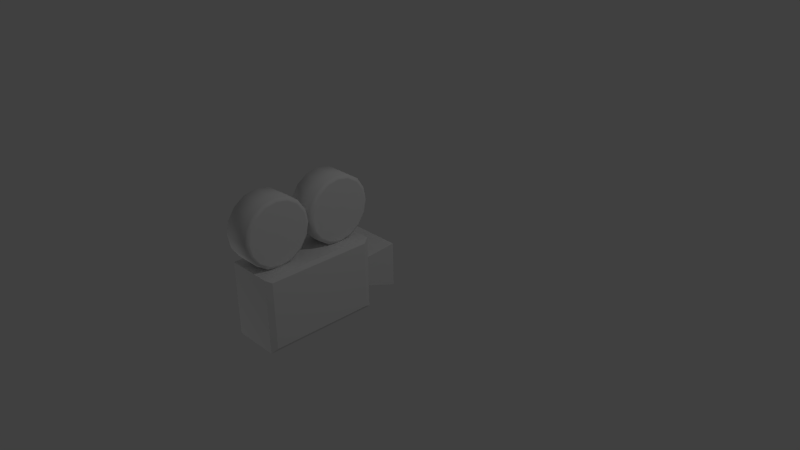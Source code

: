 # Source: camera.blend  (saved by Blender 2.76.0; exported with 4.5.12 LTS)
import bpy
from mathutils import Matrix  # noqa: F401  (used for matrix-valued properties, if any)

bpy.ops.wm.read_factory_settings(use_empty=True)
scene = bpy.context.scene
scene.name = 'Scene'

# ---- collections
col_collection_1 = bpy.data.collections.new('Collection 1'); scene.collection.children.link(col_collection_1)

# ---- materials (node trees are filled in below, after node groups)
mat_material = bpy.data.materials.new('Material')
mat_material.alpha_threshold = 0.0
mat_material.use_transparent_shadow = False
mat_material.roughness = 0.5
mat_material.line_color = (0.0, 0.0, 0.0, 1.0)

# ---- material node trees

# ---- world
world_world = bpy.data.worlds.new('World'); scene.world = world_world
world_world.color = (0.05088, 0.05088, 0.05088)
world_world.use_sun_shadow = False
world_world.sun_shadow_jitter_overblur = 0.0
world_world.cycles.sampling_method = 'MANUAL'
world_world.cycles.sample_map_resolution = 256

# ---- cameras
cam_camera = bpy.data.cameras.new('Camera')
cam_camera.clip_end = 100.0
cam_camera.lens = 35.0
cam_camera.sensor_width = 32.0
cam_camera.sensor_height = 18.0
cam_camera.ortho_scale = 7.314
cam_camera.dof.focus_distance = 0.0
cam_camera.dof.aperture_fstop = 128.0

# ---- lights
light_lamp_001 = bpy.data.lights.new('Lamp.001', 'POINT')
light_lamp_001.transmission_factor = 0.0
light_lamp_001.cutoff_distance = 30.0
light_lamp_001.energy = 100.0
light_lamp_001.shadow_buffer_clip_start = 1.001
light_lamp_001.shadow_soft_size = 0.1
light_lamp_001.shadow_maximum_resolution = 0.006
light_lamp_001.use_absolute_resolution = True
light_lamp_001.cycles.use_multiple_importance_sampling = False
light_lamp = bpy.data.lights.new('Lamp', 'POINT')
light_lamp.transmission_factor = 0.0
light_lamp.cutoff_distance = 30.0
light_lamp.energy = 100.0
light_lamp.shadow_buffer_clip_start = 1.001
light_lamp.shadow_soft_size = 0.1
light_lamp.shadow_maximum_resolution = 0.006
light_lamp.use_absolute_resolution = True
light_lamp.cycles.use_multiple_importance_sampling = False

# ---- meshes
me_cube = bpy.data.meshes.new('Cube')
me_cube.from_pydata([(-0.5589, -0.004413, 1.885), (0.4697, -0.004413, 1.885), (-0.5589, -0.04833, 1.542), (0.4697, -0.04833, 1.542), (-0.5589, -0.1734, 1.25), (0.4697, -0.1734, 1.25), (-0.5589, -0.3606, 1.055), (0.4697, -0.3606, 1.055), (-0.5589, -0.5814, 0.987), (0.4697, -0.5814, 0.987), (-0.5589, -0.8022, 1.055), (0.4697, -0.8022, 1.055), (-0.5589, -0.9893, 1.25), (0.4697, -0.9893, 1.25), (-0.5589, -1.114, 1.542), (0.4697, -1.114, 1.542), (-0.5589, -1.158, 1.885), (0.4697, -1.158, 1.885), (-0.5589, -1.114, 2.229), (0.4697, -1.114, 2.229), (-0.5589, -0.9893, 2.521), (0.4697, -0.9893, 2.521), (-0.5589, -0.8022, 2.716), (0.4697, -0.8022, 2.716), (-0.5589, -0.5814, 2.784), (0.4697, -0.5814, 2.784), (-0.5589, -0.3606, 2.716), (0.4697, -0.3606, 2.716), (-0.5589, -0.1734, 2.521), (0.4697, -0.1734, 2.521), (-0.5589, -0.04833, 2.229), (0.4697, -0.04833, 2.229), (-0.6456, -0.06202, 1.885), (-0.6456, -0.1016, 1.576), (0.5565, -0.1016, 1.576), (0.5565, -0.06202, 1.885), (-0.6456, -0.2141, 1.314), (0.5565, -0.2141, 1.314), (-0.6456, -0.3826, 1.138), (0.5565, -0.3826, 1.138), (-0.6456, -0.5814, 1.077), (0.5565, -0.5814, 1.077), (-0.6456, -0.7801, 1.138), (0.5565, -0.7801, 1.138), (-0.6456, -0.9486, 1.314), (0.5565, -0.9486, 1.314), (-0.6456, -1.061, 1.576), (0.5565, -1.061, 1.576), (-0.6456, -1.101, 1.885), (0.5565, -1.101, 1.885), (-0.6456, -1.061, 2.195), (0.5565, -1.061, 2.195), (-0.6456, -0.9486, 2.457), (0.5565, -0.9486, 2.457), (-0.6456, -0.7801, 2.633), (0.5565, -0.7801, 2.633), (-0.6456, -0.5814, 2.694), (0.5565, -0.5814, 2.694), (-0.6456, -0.3826, 2.633), (0.5565, -0.3826, 2.633), (-0.6456, -0.2141, 2.457), (0.5565, -0.2141, 2.457), (-0.6456, -0.1016, 2.195), (0.5565, -0.1016, 2.195), (-0.845, 0.9979, -0.4068), (-0.845, 0.9979, 0.4068), (-1.099, 1.474, -0.6051), (-1.099, 1.474, 0.6051), (0.845, 0.9979, -0.4068), (0.845, 0.9979, 0.4068), (1.099, 1.474, -0.6051), (1.099, 1.474, 0.6051), (-1.026, 1.474, 0.566), (-1.026, 1.474, -0.566), (1.026, 1.474, 0.566), (1.026, 1.474, -0.566), (-0.7888, 1.029, 0.3789), (-0.7888, 1.029, -0.3789), (0.7888, 1.029, 0.3789), (0.7888, 1.029, -0.3789), (-0.5589, 1.159, 1.885), (0.4697, 1.159, 1.885), (-0.5589, 1.115, 1.542), (0.4697, 1.115, 1.542), (-0.5589, 0.9904, 1.25), (0.4697, 0.9904, 1.25), (-0.5589, 0.8032, 1.055), (0.4697, 0.8032, 1.055), (-0.5589, 0.5824, 0.987), (0.4697, 0.5824, 0.987), (-0.5589, 0.3616, 1.055), (0.4697, 0.3616, 1.055), (-0.5589, 0.1744, 1.25), (0.4697, 0.1744, 1.25), (-0.5589, 0.04935, 1.542), (0.4697, 0.04935, 1.542), (-0.5589, 0.005427, 1.885), (0.4697, 0.005427, 1.885), (-0.5589, 0.04935, 2.229), (0.4697, 0.04935, 2.229), (-0.5589, 0.1744, 2.521), (0.4697, 0.1744, 2.521), (-0.5589, 0.3616, 2.716), (0.4697, 0.3616, 2.716), (-0.5589, 0.5824, 2.784), (0.4697, 0.5824, 2.784), (-0.5589, 0.8032, 2.716), (0.4697, 0.8032, 2.716), (-0.5589, 0.9904, 2.521), (0.4697, 0.9904, 2.521), (-0.5589, 1.115, 2.229), (0.4697, 1.115, 2.229), (-0.6456, 1.102, 1.885), (-0.6456, 1.062, 1.576), (0.5565, 1.062, 1.576), (0.5565, 1.102, 1.885), (-0.6456, 0.9496, 1.314), (0.5565, 0.9496, 1.314), (-0.6456, 0.7811, 1.138), (0.5565, 0.7811, 1.138), (-0.6456, 0.5824, 1.077), (0.5565, 0.5824, 1.077), (-0.6456, 0.3836, 1.138), (0.5565, 0.3836, 1.138), (-0.6456, 0.2151, 1.314), (0.5565, 0.2151, 1.314), (-0.6456, 0.1026, 1.576), (0.5565, 0.1026, 1.576), (-0.6456, 0.06303, 1.885), (0.5565, 0.06303, 1.885), (-0.6456, 0.1026, 2.195), (0.5565, 0.1026, 2.195), (-0.6456, 0.2151, 2.457), (0.5565, 0.2151, 2.457), (-0.6456, 0.3836, 2.633), (0.5565, 0.3836, 2.633), (-0.6456, 0.5824, 2.694), (0.5565, 0.5824, 2.694), (-0.6456, 0.7811, 2.633), (0.5565, 0.7811, 2.633), (-0.6456, 0.9496, 2.457), (0.5565, 0.9496, 2.457), (-0.6456, 1.062, 2.195), (0.5565, 1.062, 2.195), (1.0, 0.9012, -0.9012), (0.9012, 1.0, -1.0), (1.0, -0.9012, -0.9012), (0.9012, -1.0, -1.0), (-1.0, -0.9012, -0.9012), (-0.9012, -1.0, -1.0), (-1.0, 0.9012, -0.9012), (-0.9012, 1.0, -1.0), (0.9012, 1.0, 1.0), (1.0, 0.9012, 0.9012), (1.0, -0.9012, 0.9012), (0.9012, -1.0, 1.0), (-1.0, -0.9012, 0.9012), (-0.9012, -1.0, 1.0), (-1.0, 0.9012, 0.9012), (-0.9012, 1.0, 1.0)], [], [(0, 1, 3, 2), (2, 3, 5, 4), (4, 5, 7, 6), (6, 7, 9, 8), (8, 9, 11, 10), (10, 11, 13, 12), (12, 13, 15, 14), (14, 15, 17, 16), (16, 17, 19, 18), (18, 19, 21, 20), (20, 21, 23, 22), (22, 23, 25, 24), (24, 25, 27, 26), (26, 27, 29, 28), (0, 2, 33, 32), (30, 31, 1, 0), (28, 29, 31, 30), (26, 28, 60, 58), (34, 35, 63, 61, 59, 57, 55, 53, 51, 49, 47, 45, 43, 41, 39, 37), (32, 33, 36, 38, 40, 42, 44, 46, 48, 50, 52, 54, 56, 58, 60, 62), (11, 9, 41, 43), (29, 27, 59, 61), (3, 1, 35, 34), (18, 20, 52, 50), (21, 19, 51, 53), (10, 12, 44, 42), (28, 30, 62, 60), (13, 11, 43, 45), (31, 29, 61, 63), (2, 4, 36, 33), (20, 22, 54, 52), (5, 3, 34, 37), (23, 21, 53, 55), (12, 14, 46, 44), (30, 0, 32, 62), (15, 13, 45, 47), (1, 31, 63, 35), (4, 6, 38, 36), (22, 24, 56, 54), (7, 5, 37, 39), (25, 23, 55, 57), (14, 16, 48, 46), (17, 15, 47, 49), (6, 8, 40, 38), (24, 26, 58, 56), (9, 7, 39, 41), (27, 25, 57, 59), (16, 18, 50, 48), (19, 17, 49, 51), (8, 10, 42, 40), (65, 67, 66, 64), (70, 66, 73, 75), (71, 69, 68, 70), (64, 66, 70, 68), (69, 71, 67, 65), (75, 73, 77, 79), (67, 71, 74, 72), (66, 67, 72, 73), (71, 70, 75, 74), (76, 78, 79, 77), (72, 74, 78, 76), (74, 75, 79, 78), (73, 72, 76, 77), (152, 145, 151, 159), (147, 155, 157, 149), (148, 156, 158, 150), (152, 159, 157, 155), (144, 153, 154, 146), (80, 81, 83, 82), (82, 83, 85, 84), (84, 85, 87, 86), (86, 87, 89, 88), (88, 89, 91, 90), (90, 91, 93, 92), (92, 93, 95, 94), (94, 95, 97, 96), (96, 97, 99, 98), (98, 99, 101, 100), (100, 101, 103, 102), (102, 103, 105, 104), (104, 105, 107, 106), (106, 107, 109, 108), (80, 82, 113, 112), (110, 111, 81, 80), (108, 109, 111, 110), (106, 108, 140, 138), (114, 115, 143, 141, 139, 137, 135, 133, 131, 129, 127, 125, 123, 121, 119, 117), (112, 113, 116, 118, 120, 122, 124, 126, 128, 130, 132, 134, 136, 138, 140, 142), (91, 89, 121, 123), (109, 107, 139, 141), (83, 81, 115, 114), (98, 100, 132, 130), (101, 99, 131, 133), (90, 92, 124, 122), (108, 110, 142, 140), (93, 91, 123, 125), (111, 109, 141, 143), (82, 84, 116, 113), (100, 102, 134, 132), (85, 83, 114, 117), (103, 101, 133, 135), (92, 94, 126, 124), (110, 80, 112, 142), (95, 93, 125, 127), (81, 111, 143, 115), (84, 86, 118, 116), (102, 104, 136, 134), (87, 85, 117, 119), (105, 103, 135, 137), (94, 96, 128, 126), (97, 95, 127, 129), (86, 88, 120, 118), (104, 106, 138, 136), (89, 87, 119, 121), (107, 105, 137, 139), (96, 98, 130, 128), (99, 97, 129, 131), (88, 90, 122, 120), (144, 146, 147, 145), (145, 152, 153, 144), (146, 154, 155, 147), (148, 150, 151, 149), (149, 157, 156, 148), (150, 158, 159, 151), (152, 155, 154, 153), (157, 159, 158, 156), (145, 147, 149, 151)])
me_cube.polygons.foreach_set('use_smooth', [1, 1, 1, 1, 1, 1, 1, 1, 1, 1, 1, 1, 1, 1, 1, 1, 1, 1, 0, 0, 1, 1, 1, 1, 1, 1, 1, 1, 1, 1, 1, 1, 1, 1, 1, 1, 1, 1, 1, 1, 1, 1, 1, 1, 1, 1, 1, 1, 1, 1, 0, 0, 0, 0, 0, 0, 0, 0, 0, 0, 0, 0, 0, 0, 0, 0, 0, 0, 1, 1, 1, 1, 1, 1, 1, 1, 1, 1, 1, 1, 1, 1, 1, 1, 1, 1, 0, 0, 1, 1, 1, 1, 1, 1, 1, 1, 1, 1, 1, 1, 1, 1, 1, 1, 1, 1, 1, 1, 1, 1, 1, 1, 1, 1, 1, 1, 1, 1, 0, 0, 0, 0, 0, 0, 0, 0, 0])
_uv = me_cube.uv_layers.new(name='UVMap')
_uv.uv.foreach_set('vector', [0.07245, 0.1775, 0.004076, 0.1756, 0.02033, 0.09788, 0.07768, 0.1382, 0.07768, 0.1382, 0.02033, 0.09788, 0.06465, 0.04161, 0.09917, 0.1058, 0.09917, 0.1058, 0.06465, 0.04161, 0.1167, 0.01317, 0.1281, 0.08459, 0.1281, 0.08459, 0.1167, 0.01317, 0.1651, 0.005232, 0.1575, 0.07554, 0.1575, 0.07554, 0.1651, 0.005232, 0.213, 0.01214, 0.1885, 0.08001, 0.1885, 0.08001, 0.213, 0.01214, 0.2645, 0.03825, 0.2204, 0.09795, 0.2204, 0.09795, 0.2645, 0.03825, 0.3108, 0.09131, 0.2486, 0.1284, 0.2486, 0.1284, 0.3108, 0.09131, 0.3319, 0.1673, 0.263, 0.1675, 0.263, 0.1675, 0.3319, 0.1673, 0.3158, 0.2449, 0.2586, 0.2076, 0.2586, 0.2076, 0.3158, 0.2449, 0.2714, 0.3013, 0.2403, 0.2402, 0.2403, 0.2402, 0.2714, 0.3013, 0.2191, 0.3294, 0.2133, 0.26, 0.2133, 0.26, 0.2191, 0.3294, 0.1709, 0.3369, 0.1828, 0.2663, 0.1828, 0.2663, 0.1709, 0.3369, 0.1234, 0.33, 0.1499, 0.2614, 0.1499, 0.2614, 0.1234, 0.33, 0.07182, 0.3043, 0.1161, 0.2449, 0.746, 0.8689, 0.7527, 0.8214, 0.7723, 0.8273, 0.7671, 0.8684, 0.08734, 0.2155, 0.02534, 0.2515, 0.004076, 0.1756, 0.07245, 0.1775, 0.1161, 0.2449, 0.07182, 0.3043, 0.02534, 0.2515, 0.08734, 0.2155, 0.8257, 0.9808, 0.7856, 0.9551, 0.8, 0.9428, 0.8329, 0.965, 0.7084, 0.8272, 0.7172, 0.8673, 0.7108, 0.9076, 0.6896, 0.9417, 0.6577, 0.9645, 0.6201, 0.973, 0.5821, 0.9657, 0.5491, 0.9437, 0.5261, 0.91, 0.5172, 0.8699, 0.5237, 0.8296, 0.5447, 0.7954, 0.5763, 0.7725, 0.6139, 0.7642, 0.6519, 0.7717, 0.6851, 0.7937, 0.7671, 0.8684, 0.7723, 0.8273, 0.7921, 0.7924, 0.823, 0.769, 0.8596, 0.7601, 0.897, 0.7672, 0.9299, 0.7893, 0.9534, 0.8231, 0.9631, 0.8637, 0.9576, 0.9047, 0.9378, 0.9397, 0.907, 0.9631, 0.8703, 0.9721, 0.8329, 0.965, 0.8, 0.9428, 0.7765, 0.909, 0.5678, 0.7572, 0.6135, 0.7478, 0.6139, 0.7642, 0.5763, 0.7725, 0.7052, 0.9533, 0.6663, 0.9799, 0.6577, 0.9645, 0.6896, 0.9417, 0.7279, 0.8206, 0.7386, 0.867, 0.7172, 0.8673, 0.7084, 0.8272, 0.9772, 0.9107, 0.9534, 0.9512, 0.9378, 0.9397, 0.9576, 0.9047, 0.5341, 0.9556, 0.5066, 0.9166, 0.5261, 0.91, 0.5491, 0.9437, 0.9043, 0.7513, 0.9443, 0.7771, 0.9299, 0.7893, 0.897, 0.7672, 0.7856, 0.9551, 0.7576, 0.9159, 0.7765, 0.909, 0.8, 0.9428, 0.529, 0.7839, 0.5678, 0.7572, 0.5763, 0.7725, 0.5447, 0.7954, 0.7307, 0.9137, 0.7052, 0.9533, 0.6896, 0.9417, 0.7108, 0.9076, 0.7527, 0.8214, 0.7766, 0.7809, 0.7921, 0.7924, 0.7723, 0.8273, 0.9534, 0.9512, 0.9157, 0.9786, 0.907, 0.9631, 0.9378, 0.9397, 0.7, 0.7817, 0.7279, 0.8206, 0.7084, 0.8272, 0.6851, 0.7937, 0.5745, 0.9813, 0.5341, 0.9556, 0.5491, 0.9437, 0.5821, 0.9657, 0.9443, 0.7771, 0.9723, 0.8163, 0.9534, 0.8231, 0.9299, 0.7893, 0.7576, 0.9159, 0.746, 0.8689, 0.7671, 0.8684, 0.7765, 0.909, 0.5039, 0.8236, 0.529, 0.7839, 0.5447, 0.7954, 0.5237, 0.8296, 0.7386, 0.867, 0.7307, 0.9137, 0.7108, 0.9076, 0.7172, 0.8673, 0.7766, 0.7809, 0.8142, 0.7535, 0.823, 0.769, 0.7921, 0.7924, 0.9157, 0.9786, 0.8712, 0.9887, 0.8703, 0.9721, 0.907, 0.9631, 0.6596, 0.7561, 0.7, 0.7817, 0.6851, 0.7937, 0.6519, 0.7717, 0.6207, 0.9894, 0.5745, 0.9813, 0.5821, 0.9657, 0.6201, 0.973, 0.9723, 0.8163, 0.9841, 0.8632, 0.9631, 0.8637, 0.9534, 0.8231, 0.4958, 0.8702, 0.5039, 0.8236, 0.5237, 0.8296, 0.5172, 0.8699, 0.8142, 0.7535, 0.8588, 0.7434, 0.8596, 0.7601, 0.823, 0.769, 0.8712, 0.9887, 0.8257, 0.9808, 0.8329, 0.965, 0.8703, 0.9721, 0.6135, 0.7478, 0.6596, 0.7561, 0.6519, 0.7717, 0.6139, 0.7642, 0.6663, 0.9799, 0.6207, 0.9894, 0.6201, 0.973, 0.6577, 0.9645, 0.9841, 0.8632, 0.9772, 0.9107, 0.9576, 0.9047, 0.9631, 0.8637, 0.5066, 0.9166, 0.4958, 0.8702, 0.5172, 0.8699, 0.5261, 0.91, 0.8588, 0.7434, 0.9043, 0.7513, 0.897, 0.7672, 0.8596, 0.7601, 0.4991, 0.135, 0.4365, 0.1887, 0.4365, 0.004884, 0.4991, 0.05859, 0.9962, 0.1869, 0.7148, 0.1869, 0.7247, 0.1776, 0.9864, 0.1774, 0.7088, 0.1887, 0.6462, 0.135, 0.6462, 0.05859, 0.7088, 0.004884, 0.4991, 0.05859, 0.4365, 0.004884, 0.7088, 0.004884, 0.6462, 0.05859, 0.6462, 0.135, 0.7088, 0.1887, 0.4365, 0.1887, 0.4991, 0.135, 0.9864, 0.1774, 0.7247, 0.1776, 0.785, 0.1322, 0.9297, 0.1323, 0.7147, 0.005026, 0.9961, 0.005026, 0.9861, 0.01246, 0.7245, 0.01263, 0.7148, 0.1869, 0.7147, 0.005026, 0.7245, 0.01263, 0.7247, 0.1776, 0.9961, 0.005026, 0.9962, 0.1869, 0.9864, 0.1774, 0.9861, 0.01246, 0.7852, 0.05963, 0.9299, 0.05973, 0.9297, 0.1323, 0.785, 0.1322, 0.7245, 0.01263, 0.9861, 0.01246, 0.9299, 0.05973, 0.7852, 0.05963, 0.9861, 0.01246, 0.9864, 0.1774, 0.9297, 0.1323, 0.9299, 0.05973, 0.7247, 0.1776, 0.7245, 0.01263, 0.7852, 0.05963, 0.785, 0.1322, 0.8439, 0.5428, 0.8439, 0.3872, 0.9841, 0.3872, 0.9841, 0.5428, 0.6806, 0.6903, 0.525, 0.6903, 0.525, 0.5501, 0.6806, 0.5501, 0.6729, 0.239, 0.6729, 0.3792, 0.5327, 0.3792, 0.5327, 0.239, 0.6883, 0.3869, 0.8285, 0.3869, 0.8285, 0.5424, 0.6883, 0.5424, 0.6729, 0.3946, 0.6729, 0.5348, 0.5327, 0.5348, 0.5327, 0.3946, 0.3348, 0.5074, 0.2639, 0.5056, 0.2542, 0.4659, 0.3165, 0.4308, 0.3165, 0.4308, 0.2542, 0.4659, 0.229, 0.435, 0.2721, 0.3762, 0.2721, 0.3762, 0.229, 0.435, 0.1999, 0.4147, 0.2217, 0.3483, 0.2217, 0.3483, 0.1999, 0.4147, 0.1702, 0.4081, 0.1742, 0.3396, 0.1742, 0.3396, 0.1702, 0.4081, 0.1403, 0.4152, 0.1255, 0.3456, 0.1255, 0.3456, 0.1403, 0.4152, 0.1098, 0.4343, 0.07246, 0.372, 0.07246, 0.372, 0.1098, 0.4343, 0.08632, 0.4665, 0.02611, 0.4268, 0.02611, 0.4268, 0.08632, 0.4665, 0.07686, 0.5057, 0.00711, 0.5037, 0.00711, 0.5037, 0.07686, 0.5057, 0.08734, 0.5448, 0.02547, 0.5803, 0.02547, 0.5803, 0.08734, 0.5448, 0.1125, 0.5759, 0.06973, 0.6349, 0.06973, 0.6349, 0.1125, 0.5759, 0.1416, 0.5964, 0.1201, 0.6628, 0.1201, 0.6628, 0.1416, 0.5964, 0.1713, 0.6031, 0.1675, 0.6716, 0.1675, 0.6716, 0.1713, 0.6031, 0.2012, 0.5961, 0.2162, 0.6656, 0.2162, 0.6656, 0.2012, 0.5961, 0.2317, 0.5772, 0.2693, 0.6393, 0.2517, 0.8709, 0.2586, 0.825, 0.278, 0.8308, 0.2725, 0.8704, 0.3158, 0.5846, 0.2552, 0.5452, 0.2639, 0.5056, 0.3348, 0.5074, 0.2693, 0.6393, 0.2317, 0.5772, 0.2552, 0.5452, 0.3158, 0.5846, 0.3298, 0.9796, 0.2902, 0.9546, 0.3046, 0.9427, 0.337, 0.9642, 0.2131, 0.8278, 0.2216, 0.8672, 0.2155, 0.9068, 0.1954, 0.9403, 0.1652, 0.9629, 0.1295, 0.9714, 0.09331, 0.9643, 0.06176, 0.9427, 0.03977, 0.9097, 0.03133, 0.8703, 0.03737, 0.8306, 0.05711, 0.7969, 0.08714, 0.7743, 0.1228, 0.7661, 0.159, 0.7734, 0.1908, 0.7949, 0.2725, 0.8704, 0.278, 0.8308, 0.2978, 0.797, 0.3282, 0.7743, 0.3645, 0.7659, 0.4015, 0.7731, 0.4341, 0.7945, 0.4572, 0.8273, 0.4666, 0.8667, 0.4611, 0.9063, 0.4409, 0.9399, 0.4103, 0.9626, 0.374, 0.9712, 0.337, 0.9642, 0.3046, 0.9427, 0.2818, 0.9098, 0.07889, 0.7593, 0.1223, 0.75, 0.1228, 0.7661, 0.08714, 0.7743, 0.2103, 0.9517, 0.1735, 0.978, 0.1652, 0.9629, 0.1954, 0.9403, 0.2316, 0.8213, 0.242, 0.8669, 0.2216, 0.8672, 0.2131, 0.8278, 0.4804, 0.9121, 0.4562, 0.9512, 0.4409, 0.9399, 0.4611, 0.9063, 0.04757, 0.9544, 0.02124, 0.9162, 0.03977, 0.9097, 0.06176, 0.9427, 0.4088, 0.7577, 0.4484, 0.7827, 0.4341, 0.7945, 0.4015, 0.7731, 0.2902, 0.9546, 0.263, 0.9164, 0.2818, 0.9098, 0.3046, 0.9427, 0.04213, 0.7856, 0.07889, 0.7593, 0.08714, 0.7743, 0.05711, 0.7969, 0.2344, 0.9127, 0.2103, 0.9517, 0.1954, 0.9403, 0.2155, 0.9068, 0.2586, 0.825, 0.2824, 0.7858, 0.2978, 0.797, 0.278, 0.8308, 0.4562, 0.9512, 0.4189, 0.9776, 0.4103, 0.9626, 0.4409, 0.9399, 0.2049, 0.7831, 0.2316, 0.8213, 0.2131, 0.8278, 0.1908, 0.7949, 0.08613, 0.9796, 0.04757, 0.9544, 0.06176, 0.9427, 0.09331, 0.9643, 0.4484, 0.7827, 0.476, 0.8207, 0.4572, 0.8273, 0.4341, 0.7945, 0.263, 0.9164, 0.2517, 0.8709, 0.2725, 0.8704, 0.2818, 0.9098, 0.01843, 0.8247, 0.04213, 0.7856, 0.05711, 0.7969, 0.03737, 0.8306, 0.242, 0.8669, 0.2344, 0.9127, 0.2155, 0.9068, 0.2216, 0.8672, 0.2824, 0.7858, 0.3197, 0.7593, 0.3282, 0.7743, 0.2978, 0.797, 0.4189, 0.9776, 0.3748, 0.9873, 0.374, 0.9712, 0.4103, 0.9626, 0.1663, 0.758, 0.2049, 0.7831, 0.1908, 0.7949, 0.159, 0.7734, 0.1302, 0.9875, 0.08613, 0.9796, 0.09331, 0.9643, 0.1295, 0.9714, 0.476, 0.8207, 0.4874, 0.8662, 0.4666, 0.8667, 0.4572, 0.8273, 0.01092, 0.8706, 0.01843, 0.8247, 0.03737, 0.8306, 0.03133, 0.8703, 0.3197, 0.7593, 0.3639, 0.7498, 0.3645, 0.7659, 0.3282, 0.7743, 0.3748, 0.9873, 0.3298, 0.9796, 0.337, 0.9642, 0.374, 0.9712, 0.1223, 0.75, 0.1663, 0.758, 0.159, 0.7734, 0.1228, 0.7661, 0.1735, 0.978, 0.1302, 0.9875, 0.1295, 0.9714, 0.1652, 0.9629, 0.4874, 0.8662, 0.4804, 0.9121, 0.4611, 0.9063, 0.4666, 0.8667, 0.02124, 0.9162, 0.01092, 0.8706, 0.03133, 0.8703, 0.03977, 0.9097, 0.3639, 0.7498, 0.4088, 0.7577, 0.4015, 0.7731, 0.3645, 0.7659, 0.6729, 0.3946, 0.5327, 0.3946, 0.525, 0.3869, 0.6806, 0.3869, 0.8439, 0.3872, 0.8439, 0.5428, 0.8363, 0.5351, 0.8363, 0.3949, 0.5327, 0.3946, 0.5327, 0.5348, 0.525, 0.5424, 0.525, 0.3869, 0.6729, 0.239, 0.5327, 0.239, 0.525, 0.2313, 0.6806, 0.2313, 0.6806, 0.5501, 0.525, 0.5501, 0.5327, 0.5424, 0.6729, 0.5424, 0.5327, 0.239, 0.5327, 0.3792, 0.525, 0.3869, 0.525, 0.2313, 0.6883, 0.3869, 0.6883, 0.5424, 0.6806, 0.5348, 0.6806, 0.3946, 0.8285, 0.5424, 0.8285, 0.3869, 0.8362, 0.3946, 0.8362, 0.5348, 0.3773, 0.5425, 0.3773, 0.3869, 0.5175, 0.3869, 0.5175, 0.5425])
me_cube.materials.append(mat_material)
me_cube.use_remesh_preserve_volume = False
me_cube.use_remesh_preserve_attributes = False
me_cube.use_mirror_vertex_groups = False
me_cube.update()

# ---- objects
ob_lamp_001 = bpy.data.objects.new('Lamp.001', light_lamp_001)
ob_cube = bpy.data.objects.new('Cube', me_cube)
ob_lamp = bpy.data.objects.new('Lamp', light_lamp)
ob_camera = bpy.data.objects.new('Camera', cam_camera)

# ---- transforms, parenting, visibility, modifiers, constraints
ob_lamp_001.location = (-3.886, -4.085, -5.017)
ob_lamp_001.rotation_euler = (0.6503, 0.05522, 1.866)
ob_lamp_001.lock_rotations_4d = False
ob_lamp_001.empty_display_type = 'ARROWS'
ob_lamp_001.color = (0.0, 0.0, 0.0, 0.0)
ob_lamp_001.lineart.crease_threshold = 0.0
ob_cube.location = (0.0, -1.117, 0.0)
ob_cube.scale = (0.3384, 0.7564, 0.4858)
ob_cube.lock_rotations_4d = False
ob_cube.empty_display_type = 'ARROWS'
ob_cube.lineart.crease_threshold = 0.0
ob_lamp.location = (4.076, 1.005, 5.904)
ob_lamp.rotation_euler = (0.6503, 0.05522, 1.866)
ob_lamp.lock_rotations_4d = False
ob_lamp.empty_display_type = 'ARROWS'
ob_lamp.color = (0.0, 0.0, 0.0, 0.0)
ob_lamp.lineart.crease_threshold = 0.0
ob_camera.location = (7.481, -6.508, 5.344)
ob_camera.rotation_euler = (1.109, 0.01082, 0.8149)
ob_camera.lock_rotations_4d = False
ob_camera.empty_display_type = 'ARROWS'
ob_camera.color = (0.0, 0.0, 0.0, 0.0)
ob_camera.display_type = 'WIRE'
ob_camera.lineart.crease_threshold = 0.0

# ---- collection membership
col_collection_1.objects.link(ob_lamp_001)
col_collection_1.objects.link(ob_cube)
col_collection_1.objects.link(ob_lamp)
col_collection_1.objects.link(ob_camera)

# ---- scene / render settings (as saved in the file)
scene.camera = ob_camera
scene.frame_start = 1; scene.frame_end = 250; scene.frame_set(1)
scene.render.engine = 'BLENDER_EEVEE_NEXT'
scene.render.resolution_percentage = 50
scene.render.dither_intensity = 0.0
scene.cycles.use_denoising = False
scene.cycles.samples = 10
scene.cycles.sampling_pattern = 'TABULATED_SOBOL'
scene.cycles.light_sampling_threshold = 0.0
scene.cycles.use_adaptive_sampling = False
scene.cycles.use_light_tree = False
scene.cycles.blur_glossy = 0.0
scene.cycles.pixel_filter_type = 'GAUSSIAN'
scene.cycles.sample_clamp_indirect = 0.0
scene.view_settings.view_transform = 'Standard'
bpy.context.view_layer.update()
